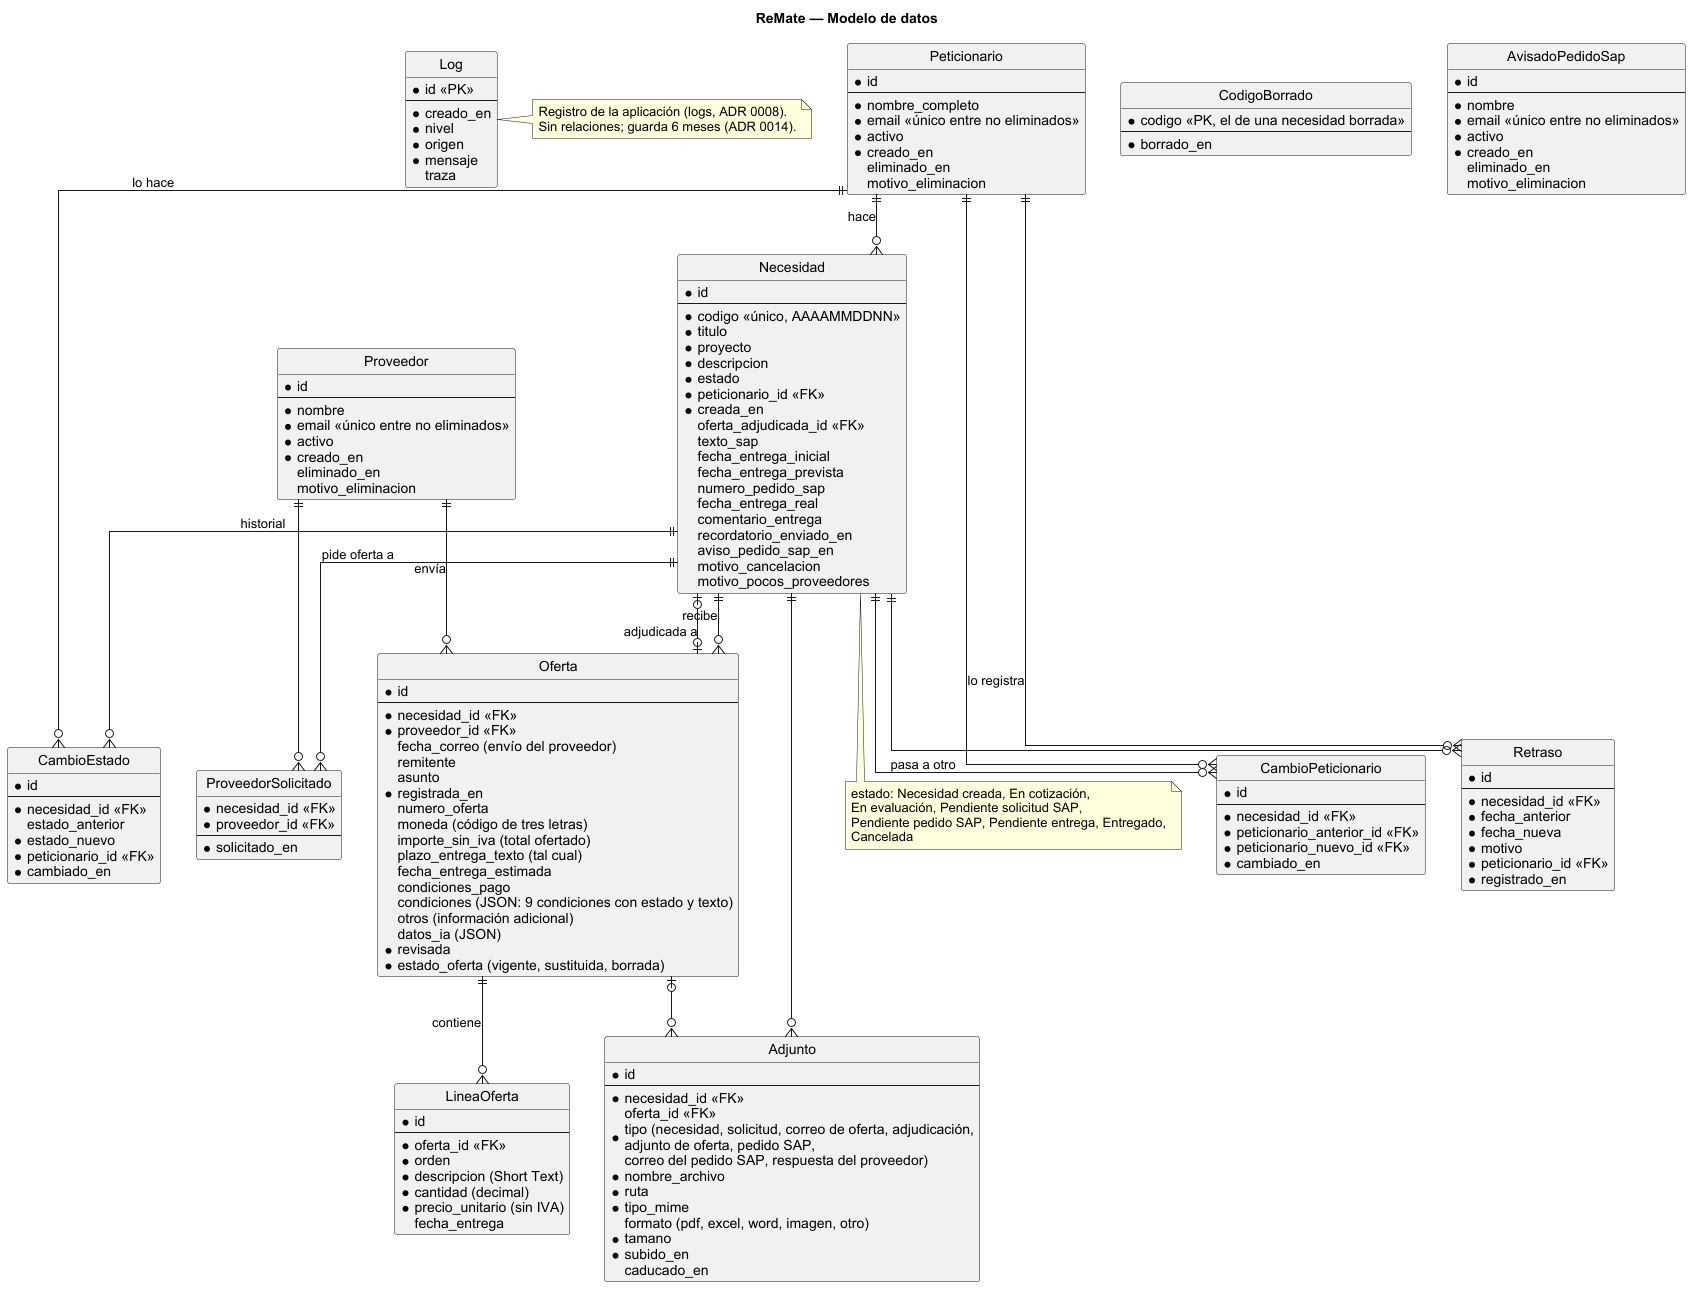

The diagram above was rendered by PlantUML. Its source (embedded in the PNG):
@startuml modelo-de-datos
' Modelo de datos de ReMate. Detalle en docs/diseno/modelo-de-datos.md
' Cómo generar las imágenes: ver docs/diagramas/README.md

title ReMate — Modelo de datos

hide circle
skinparam linetype ortho
skinparam shadowing false
skinparam defaultFontName Arial

entity "Peticionario" as peticionario {
  * id
  --
  * nombre_completo
  * email <<único entre no eliminados>>
  * activo
  * creado_en
  eliminado_en
  motivo_eliminacion
}

entity "CodigoBorrado" as codigo_borrado {
  * codigo <<PK, el de una necesidad borrada>>
  --
  * borrado_en
}

entity "AvisadoPedidoSap" as avisado {
  * id
  --
  * nombre
  * email <<único entre no eliminados>>
  * activo
  * creado_en
  eliminado_en
  motivo_eliminacion
}

entity "Proveedor" as proveedor {
  * id
  --
  * nombre
  * email <<único entre no eliminados>>
  * activo
  * creado_en
  eliminado_en
  motivo_eliminacion
}

entity "Necesidad" as necesidad {
  * id
  --
  * codigo <<único, AAAAMMDDNN>>
  * titulo
  * proyecto
  * descripcion
  * estado
  * peticionario_id <<FK>>
  * creada_en
  oferta_adjudicada_id <<FK>>
  texto_sap
  fecha_entrega_inicial
  fecha_entrega_prevista
  numero_pedido_sap
  fecha_entrega_real
  comentario_entrega
  recordatorio_enviado_en
  aviso_pedido_sap_en
  motivo_cancelacion
  motivo_pocos_proveedores
}

entity "ProveedorSolicitado" as solicitado {
  * necesidad_id <<FK>>
  * proveedor_id <<FK>>
  --
  * solicitado_en
}

entity "Oferta" as oferta {
  * id
  --
  * necesidad_id <<FK>>
  * proveedor_id <<FK>>
  fecha_correo (envío del proveedor)
  remitente
  asunto
  * registrada_en
  numero_oferta
  moneda (código de tres letras)
  importe_sin_iva (total ofertado)
  plazo_entrega_texto (tal cual)
  fecha_entrega_estimada
  condiciones_pago
  condiciones (JSON: 9 condiciones con estado y texto)
  otros (información adicional)
  datos_ia (JSON)
  * revisada
  * estado_oferta (vigente, sustituida, borrada)
}

entity "LineaOferta" as linea {
  * id
  --
  * oferta_id <<FK>>
  * orden
  * descripcion (Short Text)
  * cantidad (decimal)
  * precio_unitario (sin IVA)
  fecha_entrega
}

entity "Adjunto" as adjunto {
  * id
  --
  * necesidad_id <<FK>>
  oferta_id <<FK>>
  * tipo (necesidad, solicitud, correo de oferta, adjudicación,\nadjunto de oferta, pedido SAP,
correo del pedido SAP, respuesta del proveedor)
  * nombre_archivo
  * ruta
  * tipo_mime
  formato (pdf, excel, word, imagen, otro)
  * tamano
  * subido_en
  caducado_en
}

entity "Retraso" as retraso {
  * id
  --
  * necesidad_id <<FK>>
  * fecha_anterior
  * fecha_nueva
  * motivo
  * peticionario_id <<FK>>
  * registrado_en
}

entity "CambioEstado" as cambio {
  * id
  --
  * necesidad_id <<FK>>
  estado_anterior
  * estado_nuevo
  * peticionario_id <<FK>>
  * cambiado_en
}

entity "CambioPeticionario" as cambio_peticionario {
  * id
  --
  * necesidad_id <<FK>>
  * peticionario_anterior_id <<FK>>
  * peticionario_nuevo_id <<FK>>
  * cambiado_en
}

entity "Log" as registro {
  * id <<PK>>
  --
  * creado_en
  * nivel
  * origen
  * mensaje
  traza
}
note right of registro
  Registro de la aplicación (logs, ADR 0008).
  Sin relaciones; guarda 6 meses (ADR 0014).
end note

peticionario ||--o{ necesidad : "hace"
necesidad ||--o{ solicitado : "pide oferta a"
proveedor ||--o{ solicitado
necesidad ||--o{ oferta : "recibe"
proveedor ||--o{ oferta : "envía"
oferta ||--o{ linea : "contiene"
necesidad |o--o| oferta : "adjudicada a"
necesidad ||--o{ adjunto
oferta |o--o{ adjunto
necesidad ||--o{ retraso
necesidad ||--o{ cambio : "historial"
peticionario ||--o{ cambio : "lo hace"
peticionario ||--o{ retraso : "lo registra"
necesidad ||--o{ cambio_peticionario : "pasa a otro"
peticionario ||--o{ cambio_peticionario

note bottom of necesidad
  estado: Necesidad creada, En cotización,
  En evaluación, Pendiente solicitud SAP,
  Pendiente pedido SAP, Pendiente entrega, Entregado,
  Cancelada
end note

@enduml